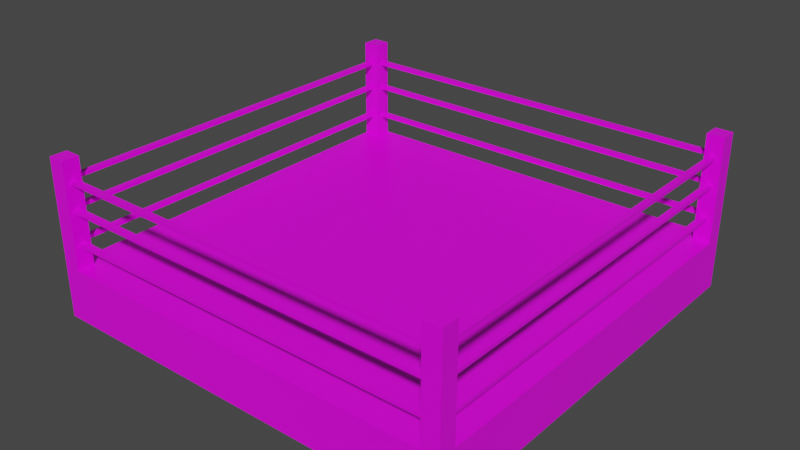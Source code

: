 # Source: Ring.blend  (saved by Blender 3.2.14; exported with 4.5.12 LTS)
import bpy
from mathutils import Matrix  # noqa: F401  (used for matrix-valued properties, if any)

bpy.ops.wm.read_factory_settings(use_empty=True)
scene = bpy.context.scene
scene.name = 'Scene'

# ---- collections
col_collection = bpy.data.collections.new('Collection'); scene.collection.children.link(col_collection)

# ---- images (referenced by path relative to the original .blend; pixels are not part of the script)
import os
ASSET_DIR = os.environ.get("B2B_ASSET_DIR", "")  # directory of the original .blend (textures are referenced by path, not embedded)
HERE = os.path.dirname(os.path.abspath(__file__))  # packed textures are extracted next to this script under _unpacked/

def load_image(name, relpath, width, height, colorspace="sRGB"):
    """Load a texture the original file referenced (path relative to the .blend, or extracted next to this script)."""
    p = next((c for c in (os.path.join(HERE, relpath), os.path.join(ASSET_DIR, relpath)) if relpath and os.path.exists(c)), "")
    if p:
        img = bpy.data.images.load(p, check_existing=True)
        img.name = name
    else:  # same state as the original file: an image datablock whose file is absent (Cycles renders it pink)
        img = bpy.data.images.new(name, width, height)
        img.source = "FILE"
        img.filepath = "//" + (relpath or name)
    img.colorspace_settings.name = colorspace
    return img
img_ring_material_png = load_image('Ring Material.png', 'Ring Material.png', 1024, 1024, 'sRGB')

# ---- materials (node trees are filled in below, after node groups)
mat_ring_mat = bpy.data.materials.new('Ring_Mat')
mat_ring_mat.alpha_threshold = 0.0
mat_ring_mat.use_transparent_shadow = False
mat_ring_mat.line_color = (0.0, 0.0, 0.0, 1.0)

# ---- material node trees
mat_ring_mat.use_nodes = True; mat_ring_mat.node_tree.nodes.clear()
_N = mat_ring_mat.node_tree.nodes; _L = mat_ring_mat.node_tree.links
n0 = _N.new('ShaderNodeOutputMaterial'); n0.name = 'Material Output'; n0.location = (300, 300)
n1 = _N.new('ShaderNodeBsdfPrincipled'); n1.name = 'Principled BSDF'; n1.location = (10, 300)
n1.distribution = 'GGX'
n1.subsurface_method = 'RANDOM_WALK_SKIN'
n1.inputs[2].default_value = 0.4
n1.inputs[3].default_value = 1.45
n1.inputs[27].default_value = (0.0, 0.0, 0.0, 1.0)
n1.inputs[28].default_value = 1.0
n2 = _N.new('ShaderNodeTexImage'); n2.name = 'Image Texture'; n2.location = (-280, 275)
n2.image = img_ring_material_png
_L.new(n1.outputs[0], n0.inputs[0])
_L.new(n2.outputs[0], n1.inputs[0])
n0.is_active_output = True

# ---- world
world_world = bpy.data.worlds.new('World'); scene.world = world_world
world_world.use_nodes = True; world_world.node_tree.nodes.clear()
_N = world_world.node_tree.nodes; _L = world_world.node_tree.links
n0 = _N.new('ShaderNodeOutputWorld'); n0.name = 'World Output'; n0.location = (300, 300)
n1 = _N.new('ShaderNodeBackground'); n1.name = 'Background'; n1.location = (10, 300)
n1.inputs[0].default_value = (0.05088, 0.05088, 0.05088, 1.0)
_L.new(n1.outputs[0], n0.inputs[0])
n0.is_active_output = True
world_world.color = (0.05088, 0.05088, 0.05088)
world_world.use_sun_shadow = False
world_world.sun_shadow_jitter_overblur = 0.0

# ---- meshes
me_cube_001 = bpy.data.meshes.new('Cube.001')
me_cube_001.from_pydata([(-1.0, -1.0, 0.0), (-1.0, -1.0, 2.0), (-1.0, 1.0, 0.0), (-1.0, 1.0, 2.0), (1.0, -1.0, 0.0), (1.0, -1.0, 2.0), (1.0, 1.0, 0.0), (1.0, 1.0, 2.0), (0.9188, 0.9188, 2.0), (0.9188, 0.9188, 6.0), (0.9188, 1.0, 2.0), (0.9188, 1.0, 6.0), (1.0, 0.9188, 2.0), (1.0, 0.9188, 6.0), (1.0, 1.0, 2.0), (1.0, 1.0, 6.0), (0.9188, -1.0, 2.0), (0.9188, -1.0, 6.0), (0.9188, -0.9188, 2.0), (0.9188, -0.9188, 6.0), (1.0, -1.0, 2.0), (1.0, -1.0, 6.0), (1.0, -0.9188, 2.0), (1.0, -0.9188, 6.0), (-1.0, -1.0, 2.0), (-1.0, -1.0, 6.0), (-1.0, -0.9188, 2.0), (-1.0, -0.9188, 6.0), (-0.9188, -1.0, 2.0), (-0.9188, -1.0, 6.0), (-0.9188, -0.9188, 2.0), (-0.9188, -0.9188, 6.0), (-1.0, 0.9188, 2.0), (-1.0, 0.9188, 6.0), (-1.0, 1.0, 2.0), (-1.0, 1.0, 6.0), (-0.9188, 0.9188, 2.0), (-0.9188, 0.9188, 6.0), (-0.9188, 1.0, 2.0), (-0.9188, 1.0, 6.0), (0.9435, -0.9274, 2.842), (0.9435, -0.9274, 2.964), (0.9435, 0.9253, 2.842), (0.9435, 0.9253, 2.964), (0.9739, -0.9274, 2.842), (0.9739, -0.9274, 2.964), (0.9739, 0.9253, 2.842), (0.9739, 0.9253, 2.964), (0.9435, -0.9274, 5.126), (0.9435, -0.9274, 5.248), (0.9435, 0.9253, 5.126), (0.9435, 0.9253, 5.248), (0.9739, -0.9274, 5.126), (0.9739, -0.9274, 5.248), (0.9739, 0.9253, 5.126), (0.9739, 0.9253, 5.248), (0.9435, -0.9274, 4.071), (0.9435, -0.9274, 4.193), (0.9435, 0.9253, 4.071), (0.9435, 0.9253, 4.193), (0.9739, -0.9274, 4.071), (0.9739, -0.9274, 4.193), (0.9739, 0.9253, 4.071), (0.9739, 0.9253, 4.193), (-0.9792, -0.9274, 2.842), (-0.9792, -0.9274, 2.964), (-0.9792, 0.9253, 2.842), (-0.9792, 0.9253, 2.964), (-0.9488, -0.9274, 2.842), (-0.9488, -0.9274, 2.964), (-0.9488, 0.9253, 2.842), (-0.9488, 0.9253, 2.964), (-0.9792, -0.9274, 5.126), (-0.9792, -0.9274, 5.248), (-0.9792, 0.9253, 5.126), (-0.9792, 0.9253, 5.248), (-0.9488, -0.9274, 5.126), (-0.9488, -0.9274, 5.248), (-0.9488, 0.9253, 5.126), (-0.9488, 0.9253, 5.248), (-0.9792, -0.9274, 4.071), (-0.9792, -0.9274, 4.193), (-0.9792, 0.9253, 4.071), (-0.9792, 0.9253, 4.193), (-0.9488, -0.9274, 4.071), (-0.9488, -0.9274, 4.193), (-0.9488, 0.9253, 4.071), (-0.9488, 0.9253, 4.193), (-0.9256, -0.9465, 2.842), (-0.9256, -0.9465, 2.964), (0.9271, -0.9465, 2.842), (0.9271, -0.9465, 2.964), (-0.9256, -0.9769, 2.842), (-0.9256, -0.9769, 2.964), (0.9271, -0.9769, 2.842), (0.9271, -0.9769, 2.964), (-0.9256, -0.9465, 5.126), (-0.9256, -0.9465, 5.248), (0.9271, -0.9465, 5.126), (0.9271, -0.9465, 5.248), (-0.9256, -0.9769, 5.126), (-0.9256, -0.9769, 5.248), (0.9271, -0.9769, 5.126), (0.9271, -0.9769, 5.248), (-0.9256, -0.9465, 4.071), (-0.9256, -0.9465, 4.193), (0.9271, -0.9465, 4.071), (0.9271, -0.9465, 4.193), (-0.9256, -0.9769, 4.071), (-0.9256, -0.9769, 4.193), (0.9271, -0.9769, 4.071), (0.9271, -0.9769, 4.193), (-0.9256, 0.9762, 2.842), (-0.9256, 0.9762, 2.964), (0.9271, 0.9762, 2.842), (0.9271, 0.9762, 2.964), (-0.9256, 0.9458, 2.842), (-0.9256, 0.9458, 2.964), (0.9271, 0.9458, 2.842), (0.9271, 0.9458, 2.964), (-0.9256, 0.9762, 5.126), (-0.9256, 0.9762, 5.248), (0.9271, 0.9762, 5.126), (0.9271, 0.9762, 5.248), (-0.9256, 0.9458, 5.126), (-0.9256, 0.9458, 5.248), (0.9271, 0.9458, 5.126), (0.9271, 0.9458, 5.248), (-0.9256, 0.9762, 4.071), (-0.9256, 0.9762, 4.193), (0.9271, 0.9762, 4.071), (0.9271, 0.9762, 4.193), (-0.9256, 0.9458, 4.071), (-0.9256, 0.9458, 4.193), (0.9271, 0.9458, 4.071), (0.9271, 0.9458, 4.193)], [], [(0, 1, 3, 2), (2, 3, 7, 6), (6, 7, 5, 4), (4, 5, 1, 0), (2, 6, 4, 0), (7, 3, 1, 5), (8, 9, 11, 10), (10, 11, 15, 14), (14, 15, 13, 12), (12, 13, 9, 8), (10, 14, 12, 8), (15, 11, 9, 13), (16, 17, 19, 18), (18, 19, 23, 22), (22, 23, 21, 20), (20, 21, 17, 16), (18, 22, 20, 16), (23, 19, 17, 21), (24, 25, 27, 26), (26, 27, 31, 30), (30, 31, 29, 28), (28, 29, 25, 24), (26, 30, 28, 24), (31, 27, 25, 29), (32, 33, 35, 34), (34, 35, 39, 38), (38, 39, 37, 36), (36, 37, 33, 32), (34, 38, 36, 32), (39, 35, 33, 37), (40, 41, 43, 42), (42, 43, 47, 46), (46, 47, 45, 44), (44, 45, 41, 40), (42, 46, 44, 40), (47, 43, 41, 45), (48, 49, 51, 50), (50, 51, 55, 54), (54, 55, 53, 52), (52, 53, 49, 48), (50, 54, 52, 48), (55, 51, 49, 53), (56, 57, 59, 58), (58, 59, 63, 62), (62, 63, 61, 60), (60, 61, 57, 56), (58, 62, 60, 56), (63, 59, 57, 61), (64, 65, 67, 66), (66, 67, 71, 70), (70, 71, 69, 68), (68, 69, 65, 64), (66, 70, 68, 64), (71, 67, 65, 69), (72, 73, 75, 74), (74, 75, 79, 78), (78, 79, 77, 76), (76, 77, 73, 72), (74, 78, 76, 72), (79, 75, 73, 77), (80, 81, 83, 82), (82, 83, 87, 86), (86, 87, 85, 84), (84, 85, 81, 80), (82, 86, 84, 80), (87, 83, 81, 85), (88, 89, 91, 90), (90, 91, 95, 94), (94, 95, 93, 92), (92, 93, 89, 88), (90, 94, 92, 88), (95, 91, 89, 93), (96, 97, 99, 98), (98, 99, 103, 102), (102, 103, 101, 100), (100, 101, 97, 96), (98, 102, 100, 96), (103, 99, 97, 101), (104, 105, 107, 106), (106, 107, 111, 110), (110, 111, 109, 108), (108, 109, 105, 104), (106, 110, 108, 104), (111, 107, 105, 109), (112, 113, 115, 114), (114, 115, 119, 118), (118, 119, 117, 116), (116, 117, 113, 112), (114, 118, 116, 112), (119, 115, 113, 117), (120, 121, 123, 122), (122, 123, 127, 126), (126, 127, 125, 124), (124, 125, 121, 120), (122, 126, 124, 120), (127, 123, 121, 125), (128, 129, 131, 130), (130, 131, 135, 134), (134, 135, 133, 132), (132, 133, 129, 128), (130, 134, 132, 128), (135, 131, 129, 133)])
_uv = me_cube_001.uv_layers.new(name='UVMap')
_uv.uv.foreach_set('vector', [0.7196, 0.72, 0.7554, 0.72, 0.7554, 0.7558, 0.7196, 0.7558, 0.7196, 0.7558, 0.7554, 0.7558, 0.7554, 0.7917, 0.7196, 0.7917, 0.7196, 0.7917, 0.7554, 0.7917, 0.7554, 0.8275, 0.7196, 0.8275, 0.7196, 0.8275, 0.7554, 0.8275, 0.7554, 0.8633, 0.7196, 0.8633, 0.6838, 0.7917, 0.7196, 0.7917, 0.7196, 0.8275, 0.6838, 0.8275, 0.7554, 0.7917, 0.7912, 0.7917, 0.7912, 0.8275, 0.7554, 0.8275, 0.2415, 0.2145, 0.2773, 0.2145, 0.2773, 0.2503, 0.2415, 0.2503, 0.2415, 0.2503, 0.2773, 0.2503, 0.2773, 0.2861, 0.2415, 0.2861, 0.2415, 0.2861, 0.2773, 0.2861, 0.2773, 0.3219, 0.2415, 0.3219, 0.2415, 0.3219, 0.2773, 0.3219, 0.2773, 0.3578, 0.2415, 0.3578, 0.6791, 0.2333, 0.7149, 0.2333, 0.7149, 0.2692, 0.6791, 0.2692, 0.2773, 0.2861, 0.3131, 0.2861, 0.3131, 0.3219, 0.2773, 0.3219, 0.2415, 0.2145, 0.2773, 0.2145, 0.2773, 0.2503, 0.2415, 0.2503, 0.2415, 0.2503, 0.2773, 0.2503, 0.2773, 0.2861, 0.2415, 0.2861, 0.2415, 0.2861, 0.2773, 0.2861, 0.2773, 0.3219, 0.2415, 0.3219, 0.2415, 0.3219, 0.2773, 0.3219, 0.2773, 0.3578, 0.2415, 0.3578, 0.6791, 0.2333, 0.7149, 0.2333, 0.7149, 0.2692, 0.6791, 0.2692, 0.2773, 0.2861, 0.3131, 0.2861, 0.3131, 0.3219, 0.2773, 0.3219, 0.254, 0.6978, 0.2898, 0.6978, 0.2898, 0.7336, 0.254, 0.7336, 0.254, 0.7336, 0.2898, 0.7336, 0.2898, 0.7694, 0.254, 0.7694, 0.254, 0.7694, 0.2898, 0.7694, 0.2898, 0.8053, 0.254, 0.8053, 0.254, 0.8053, 0.2898, 0.8053, 0.2898, 0.8411, 0.254, 0.8411, 0.6791, 0.2333, 0.7149, 0.2333, 0.7149, 0.2692, 0.6791, 0.2692, 0.2898, 0.7694, 0.3256, 0.7694, 0.3256, 0.8053, 0.2898, 0.8053, 0.254, 0.6978, 0.2898, 0.6978, 0.2898, 0.7336, 0.254, 0.7336, 0.254, 0.7336, 0.2898, 0.7336, 0.2898, 0.7694, 0.254, 0.7694, 0.254, 0.7694, 0.2898, 0.7694, 0.2898, 0.8053, 0.254, 0.8053, 0.254, 0.8053, 0.2898, 0.8053, 0.2898, 0.8411, 0.254, 0.8411, 0.6791, 0.2333, 0.7149, 0.2333, 0.7149, 0.2692, 0.6791, 0.2692, 0.2898, 0.7694, 0.3256, 0.7694, 0.3256, 0.8053, 0.2898, 0.8053, 0.2415, 0.2145, 0.2773, 0.2145, 0.2773, 0.2503, 0.2415, 0.2503, 0.7149, 0.1975, 0.7507, 0.1975, 0.7507, 0.2333, 0.7149, 0.2333, 0.2415, 0.2861, 0.2773, 0.2861, 0.2773, 0.3219, 0.2415, 0.3219, 0.7149, 0.2692, 0.7507, 0.2692, 0.7507, 0.305, 0.7149, 0.305, 0.2056, 0.2861, 0.2415, 0.2861, 0.2415, 0.3219, 0.2056, 0.3219, 0.2773, 0.2861, 0.3131, 0.2861, 0.3131, 0.3219, 0.2773, 0.3219, 0.2415, 0.2145, 0.2773, 0.2145, 0.2773, 0.2503, 0.2415, 0.2503, 0.7149, 0.1975, 0.7507, 0.1975, 0.7507, 0.2333, 0.7149, 0.2333, 0.2415, 0.2861, 0.2773, 0.2861, 0.2773, 0.3219, 0.2415, 0.3219, 0.7149, 0.2692, 0.7507, 0.2692, 0.7507, 0.305, 0.7149, 0.305, 0.2056, 0.2861, 0.2415, 0.2861, 0.2415, 0.3219, 0.2056, 0.3219, 0.2773, 0.2861, 0.3131, 0.2861, 0.3131, 0.3219, 0.2773, 0.3219, 0.2415, 0.2145, 0.2773, 0.2145, 0.2773, 0.2503, 0.2415, 0.2503, 0.7149, 0.1975, 0.7507, 0.1975, 0.7507, 0.2333, 0.7149, 0.2333, 0.2415, 0.2861, 0.2773, 0.2861, 0.2773, 0.3219, 0.2415, 0.3219, 0.7149, 0.2692, 0.7507, 0.2692, 0.7507, 0.305, 0.7149, 0.305, 0.2056, 0.2861, 0.2415, 0.2861, 0.2415, 0.3219, 0.2056, 0.3219, 0.2773, 0.2861, 0.3131, 0.2861, 0.3131, 0.3219, 0.2773, 0.3219, 0.254, 0.6978, 0.2898, 0.6978, 0.2898, 0.7336, 0.254, 0.7336, 0.7149, 0.1975, 0.7507, 0.1975, 0.7507, 0.2333, 0.7149, 0.2333, 0.254, 0.7694, 0.2898, 0.7694, 0.2898, 0.8053, 0.254, 0.8053, 0.7149, 0.2692, 0.7507, 0.2692, 0.7507, 0.305, 0.7149, 0.305, 0.6791, 0.2333, 0.7149, 0.2333, 0.7149, 0.2692, 0.6791, 0.2692, 0.2898, 0.7694, 0.3256, 0.7694, 0.3256, 0.8053, 0.2898, 0.8053, 0.254, 0.6978, 0.2898, 0.6978, 0.2898, 0.7336, 0.254, 0.7336, 0.7149, 0.1975, 0.7507, 0.1975, 0.7507, 0.2333, 0.7149, 0.2333, 0.254, 0.7694, 0.2898, 0.7694, 0.2898, 0.8053, 0.254, 0.8053, 0.7149, 0.2692, 0.7507, 0.2692, 0.7507, 0.305, 0.7149, 0.305, 0.2181, 0.7694, 0.254, 0.7694, 0.254, 0.8053, 0.2181, 0.8053, 0.2898, 0.7694, 0.3256, 0.7694, 0.3256, 0.8053, 0.2898, 0.8053, 0.254, 0.6978, 0.2898, 0.6978, 0.2898, 0.7336, 0.254, 0.7336, 0.7149, 0.1975, 0.7507, 0.1975, 0.7507, 0.2333, 0.7149, 0.2333, 0.254, 0.7694, 0.2898, 0.7694, 0.2898, 0.8053, 0.254, 0.8053, 0.7149, 0.2692, 0.7507, 0.2692, 0.7507, 0.305, 0.7149, 0.305, 0.6791, 0.2333, 0.7149, 0.2333, 0.7149, 0.2692, 0.6791, 0.2692, 0.2898, 0.7694, 0.3256, 0.7694, 0.3256, 0.8053, 0.2898, 0.8053, 0.7149, 0.1617, 0.7507, 0.1617, 0.7507, 0.1975, 0.7149, 0.1975, 0.7149, 0.1975, 0.7507, 0.1975, 0.7507, 0.2333, 0.7149, 0.2333, 0.7149, 0.2333, 0.7507, 0.2333, 0.7507, 0.2692, 0.7149, 0.2692, 0.7149, 0.2692, 0.7507, 0.2692, 0.7507, 0.305, 0.7149, 0.305, 0.6791, 0.2333, 0.7149, 0.2333, 0.7149, 0.2692, 0.6791, 0.2692, 0.7507, 0.2333, 0.7865, 0.2333, 0.7865, 0.2692, 0.7507, 0.2692, 0.7149, 0.1617, 0.7507, 0.1617, 0.7507, 0.1975, 0.7149, 0.1975, 0.7149, 0.1975, 0.7507, 0.1975, 0.7507, 0.2333, 0.7149, 0.2333, 0.7149, 0.2333, 0.7507, 0.2333, 0.7507, 0.2692, 0.7149, 0.2692, 0.7149, 0.2692, 0.7507, 0.2692, 0.7507, 0.305, 0.7149, 0.305, 0.6791, 0.2333, 0.7149, 0.2333, 0.7149, 0.2692, 0.6791, 0.2692, 0.7507, 0.2333, 0.7865, 0.2333, 0.7865, 0.2692, 0.7507, 0.2692, 0.7149, 0.1617, 0.7507, 0.1617, 0.7507, 0.1975, 0.7149, 0.1975, 0.7149, 0.1975, 0.7507, 0.1975, 0.7507, 0.2333, 0.7149, 0.2333, 0.7149, 0.2333, 0.7507, 0.2333, 0.7507, 0.2692, 0.7149, 0.2692, 0.7149, 0.2692, 0.7507, 0.2692, 0.7507, 0.305, 0.7149, 0.305, 0.6791, 0.2333, 0.7149, 0.2333, 0.7149, 0.2692, 0.6791, 0.2692, 0.7507, 0.2333, 0.7865, 0.2333, 0.7865, 0.2692, 0.7507, 0.2692, 0.7149, 0.1617, 0.7507, 0.1617, 0.7507, 0.1975, 0.7149, 0.1975, 0.7149, 0.1975, 0.7507, 0.1975, 0.7507, 0.2333, 0.7149, 0.2333, 0.7149, 0.2333, 0.7507, 0.2333, 0.7507, 0.2692, 0.7149, 0.2692, 0.7149, 0.2692, 0.7507, 0.2692, 0.7507, 0.305, 0.7149, 0.305, 0.6791, 0.2333, 0.7149, 0.2333, 0.7149, 0.2692, 0.6791, 0.2692, 0.7507, 0.2333, 0.7865, 0.2333, 0.7865, 0.2692, 0.7507, 0.2692, 0.7149, 0.1617, 0.7507, 0.1617, 0.7507, 0.1975, 0.7149, 0.1975, 0.7149, 0.1975, 0.7507, 0.1975, 0.7507, 0.2333, 0.7149, 0.2333, 0.7149, 0.2333, 0.7507, 0.2333, 0.7507, 0.2692, 0.7149, 0.2692, 0.7149, 0.2692, 0.7507, 0.2692, 0.7507, 0.305, 0.7149, 0.305, 0.6791, 0.2333, 0.7149, 0.2333, 0.7149, 0.2692, 0.6791, 0.2692, 0.7507, 0.2333, 0.7865, 0.2333, 0.7865, 0.2692, 0.7507, 0.2692, 0.7149, 0.1617, 0.7507, 0.1617, 0.7507, 0.1975, 0.7149, 0.1975, 0.7149, 0.1975, 0.7507, 0.1975, 0.7507, 0.2333, 0.7149, 0.2333, 0.7149, 0.2333, 0.7507, 0.2333, 0.7507, 0.2692, 0.7149, 0.2692, 0.7149, 0.2692, 0.7507, 0.2692, 0.7507, 0.305, 0.7149, 0.305, 0.6791, 0.2333, 0.7149, 0.2333, 0.7149, 0.2692, 0.6791, 0.2692, 0.7507, 0.2333, 0.7865, 0.2333, 0.7865, 0.2692, 0.7507, 0.2692])
me_cube_001.materials.append(mat_ring_mat)
me_cube_001.update()

# ---- objects
ob_ring_model = bpy.data.objects.new('Ring_Model', me_cube_001)

# ---- transforms, parenting, visibility, modifiers, constraints
ob_ring_model.location = (0.0, 0.0, 0.0)
ob_ring_model.scale = (4.0, 4.0, 0.5)

# ---- collection membership
col_collection.objects.link(ob_ring_model)

# ---- scene / render settings (as saved in the file)
scene.frame_start = 1; scene.frame_end = 250; scene.frame_set(1)
scene.render.engine = 'BLENDER_EEVEE_NEXT'
scene.cycles.sampling_pattern = 'TABULATED_SOBOL'
scene.cycles.use_light_tree = False
scene.view_settings.view_transform = 'Filmic'
bpy.context.view_layer.update()

# ---- added for rendering (the .blend has no active camera and no usable light): camera, sun
cam_auto = bpy.data.cameras.new('AutoCamera')
cam_auto.lens = 50.0
cam_auto.sensor_width = 36.0
cam_auto.clip_end = 1000.0
ob_auto_camera = bpy.data.objects.new('AutoCamera', cam_auto)
scene.collection.objects.link(ob_auto_camera)
ob_auto_camera.location = (10.8295, -12.9954, 10.1636)
ob_auto_camera.rotation_euler = (1.09748, -7.21219e-08, 0.694738)
scene.camera = ob_auto_camera
light_auto_sun = bpy.data.lights.new('AutoSun', 'SUN')
light_auto_sun.energy = 3.0
light_auto_sun.angle = 0.0523599
ob_auto_sun = bpy.data.objects.new('AutoSun', light_auto_sun)
scene.collection.objects.link(ob_auto_sun)
ob_auto_sun.rotation_euler = (0.872665, 0.174533, 0.523599)
bpy.context.view_layer.update()
